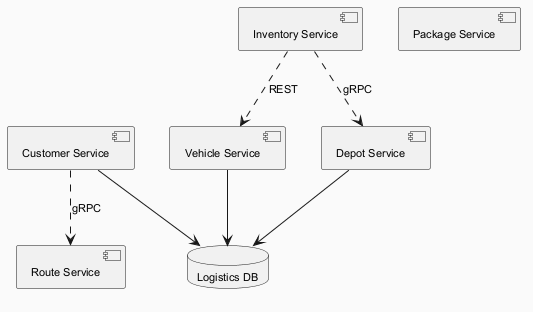

The diagram above was rendered by PlantUML. Its source (embedded in the PNG):
@startuml
skinparam backgroundColor #FAFAFA
skinparam classBackgroundColor #FFF3E0
skinparam classBorderColor #E65100
skinparam defaultFontSize 11
component "Customer Service" as C_CustomerService
component "Vehicle Service" as C_VehicleService
component "Inventory Service" as C_InventoryService
component "Package Service" as C_PackageService
component "Route Service" as C_RouteService
component "Depot Service" as C_DepotService
database "Logistics DB" as DB_logistics
C_CustomerService --> DB_logistics
C_VehicleService --> DB_logistics
C_DepotService --> DB_logistics
C_InventoryService ..> C_VehicleService : REST
C_CustomerService ..> C_RouteService : gRPC
C_InventoryService ..> C_DepotService : gRPC
@enduml